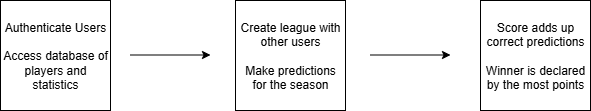

The diagram above was exported from draw.io. Its source (the exported page's mxGraphModel, read from the mxfile embedded in the PNG):
<mxGraphModel dx="786" dy="459" grid="1" gridSize="10" guides="1" tooltips="1" connect="1" arrows="1" fold="1" page="1" pageScale="1" pageWidth="850" pageHeight="1100" math="0" shadow="0">
  <root>
    <mxCell id="0" />
    <mxCell id="1" parent="0" />
    <mxCell id="F98nYyY6OUqhfSwgSlfS-1" value="Authenticate Users&lt;div&gt;&lt;br&gt;&lt;div&gt;Access database of players and statistics&lt;/div&gt;&lt;/div&gt;" style="whiteSpace=wrap;html=1;aspect=fixed;" vertex="1" parent="1">
      <mxGeometry x="80" y="190" width="110" height="110" as="geometry" />
    </mxCell>
    <mxCell id="F98nYyY6OUqhfSwgSlfS-2" value="" style="endArrow=classic;html=1;rounded=0;" edge="1" parent="1">
      <mxGeometry width="50" height="50" relative="1" as="geometry">
        <mxPoint x="210" y="244.5" as="sourcePoint" />
        <mxPoint x="290" y="244.5" as="targetPoint" />
      </mxGeometry>
    </mxCell>
    <mxCell id="F98nYyY6OUqhfSwgSlfS-3" value="Create league with other users&lt;div&gt;&lt;br&gt;&lt;/div&gt;&lt;div&gt;Make predictions for the season&lt;/div&gt;" style="whiteSpace=wrap;html=1;aspect=fixed;" vertex="1" parent="1">
      <mxGeometry x="315" y="190" width="110" height="110" as="geometry" />
    </mxCell>
    <mxCell id="F98nYyY6OUqhfSwgSlfS-4" value="" style="endArrow=classic;html=1;rounded=0;" edge="1" parent="1">
      <mxGeometry width="50" height="50" relative="1" as="geometry">
        <mxPoint x="450" y="244.5" as="sourcePoint" />
        <mxPoint x="530" y="244.5" as="targetPoint" />
      </mxGeometry>
    </mxCell>
    <mxCell id="F98nYyY6OUqhfSwgSlfS-5" value="Score adds up correct predictions&lt;div&gt;&lt;br&gt;&lt;/div&gt;&lt;div&gt;Winner is declared by the most points&lt;/div&gt;" style="whiteSpace=wrap;html=1;aspect=fixed;" vertex="1" parent="1">
      <mxGeometry x="560" y="190" width="110" height="110" as="geometry" />
    </mxCell>
  </root>
</mxGraphModel>